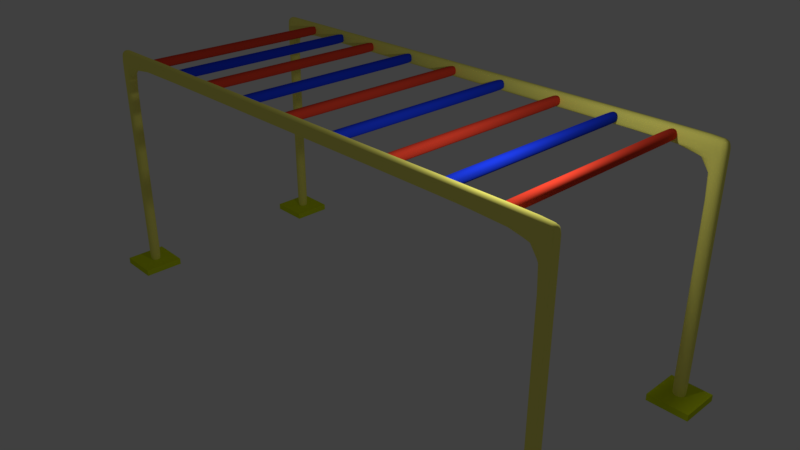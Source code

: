 # Source: bar.blend  (saved by Blender 2.79.0; exported with 4.5.12 LTS)
import bpy
from mathutils import Matrix  # noqa: F401  (used for matrix-valued properties, if any)

bpy.ops.wm.read_factory_settings(use_empty=True)
scene = bpy.context.scene
scene.name = 'Scene'

# ---- collections
col_collection_1 = bpy.data.collections.new('Collection 1'); scene.collection.children.link(col_collection_1)

# ---- materials (node trees are filled in below, after node groups)
mat_material_002 = bpy.data.materials.new('Material.002')
mat_material_002.alpha_threshold = 0.0
mat_material_002.use_transparent_shadow = False
mat_material_002.diffuse_color = (1.0, 0.9473, 0.1878, 1.0)
mat_material_002.roughness = 0.5
mat_material_004 = bpy.data.materials.new('Material.004')
mat_material_004.alpha_threshold = 0.0
mat_material_004.use_transparent_shadow = False
mat_material_004.diffuse_color = (0.7991, 0.05781, 0.02732, 1.0)
mat_material_004.roughness = 0.5
mat_material_001 = bpy.data.materials.new('Material.001')
mat_material_001.alpha_threshold = 0.0
mat_material_001.use_transparent_shadow = False
mat_material_001.diffuse_color = (1.0, 0.9473, 0.1878, 1.0)
mat_material_001.roughness = 0.5
mat_material_001.specular_intensity = 0.5969
mat_material_007 = bpy.data.materials.new('Material.007')
mat_material_007.alpha_threshold = 0.0
mat_material_007.use_transparent_shadow = False
mat_material_007.diffuse_color = (0.7991, 0.05781, 0.02732, 1.0)
mat_material_007.roughness = 0.5
mat_material_011 = bpy.data.materials.new('Material.011')
mat_material_011.alpha_threshold = 0.0
mat_material_011.use_transparent_shadow = False
mat_material_011.diffuse_color = (0.01298, 0.04667, 0.7991, 1.0)
mat_material_011.roughness = 0.5
mat_material_006 = bpy.data.materials.new('Material.006')
mat_material_006.alpha_threshold = 0.0
mat_material_006.use_transparent_shadow = False
mat_material_006.diffuse_color = (0.7991, 0.05781, 0.02732, 1.0)
mat_material_006.roughness = 0.5
mat_material_010 = bpy.data.materials.new('Material.010')
mat_material_010.alpha_threshold = 0.0
mat_material_010.use_transparent_shadow = False
mat_material_010.diffuse_color = (0.01298, 0.04667, 0.7991, 1.0)
mat_material_010.roughness = 0.5
mat_material_005 = bpy.data.materials.new('Material.005')
mat_material_005.alpha_threshold = 0.0
mat_material_005.use_transparent_shadow = False
mat_material_005.diffuse_color = (0.7991, 0.05781, 0.02732, 1.0)
mat_material_005.roughness = 0.5
mat_material_009 = bpy.data.materials.new('Material.009')
mat_material_009.alpha_threshold = 0.0
mat_material_009.use_transparent_shadow = False
mat_material_009.diffuse_color = (0.01298, 0.04667, 0.7991, 1.0)
mat_material_009.roughness = 0.5
mat_material_003 = bpy.data.materials.new('Material.003')
mat_material_003.alpha_threshold = 0.0
mat_material_003.use_transparent_shadow = False
mat_material_003.diffuse_color = (0.7991, 0.05781, 0.02732, 1.0)
mat_material_003.roughness = 0.5
mat_material_008 = bpy.data.materials.new('Material.008')
mat_material_008.alpha_threshold = 0.0
mat_material_008.use_transparent_shadow = False
mat_material_008.diffuse_color = (0.01298, 0.04667, 0.7991, 1.0)
mat_material_008.roughness = 0.5
mat_material = bpy.data.materials.new('Material')
mat_material.alpha_threshold = 0.0
mat_material.use_transparent_shadow = False
mat_material.diffuse_color = (0.6698, 0.8, 0.01237, 1.0)
mat_material.roughness = 0.5
mat_material.line_color = (0.0, 0.0, 0.0, 1.0)

# ---- material node trees

# ---- world
world_world = bpy.data.worlds.new('World'); scene.world = world_world
world_world.color = (0.05088, 0.05088, 0.05088)
world_world.use_sun_shadow = False
world_world.sun_shadow_jitter_overblur = 0.0
world_world.cycles.sampling_method = 'MANUAL'

# ---- cameras
cam_camera = bpy.data.cameras.new('Camera')
cam_camera.clip_end = 100.0
cam_camera.lens = 35.0
cam_camera.sensor_width = 32.0
cam_camera.sensor_height = 18.0
cam_camera.ortho_scale = 7.314
cam_camera.dof.focus_distance = 0.0
cam_camera.dof.aperture_fstop = 128.0

# ---- lights
light_lamp = bpy.data.lights.new('Lamp', 'POINT')
light_lamp.transmission_factor = 0.0
light_lamp.cutoff_distance = 30.0
light_lamp.energy = 100.0
light_lamp.shadow_buffer_clip_start = 1.001
light_lamp.shadow_soft_size = 0.1
light_lamp.shadow_maximum_resolution = 0.006
light_lamp.use_absolute_resolution = True

# ---- meshes
me_cube_005 = bpy.data.meshes.new('Cube.005')
me_cube_005.from_pydata([(-1.0, -1.0, -1.0), (-1.0, -1.0, 1.0), (-1.0, 1.0, -1.0), (-1.0, 1.0, 1.0), (1.0, -1.0, -1.0), (1.0, -1.0, 1.0), (1.0, 1.0, -1.0), (1.0, 1.0, 1.0), (-1.0, -1.0, 1.134), (-1.0, 1.0, 1.134), (1.0, -1.0, 1.134), (1.0, 1.0, 1.134), (1.0, -1.0, 1.0), (1.0, 1.0, 1.0), (1.0, -1.0, 1.134), (1.0, 1.0, 1.134), (90.67, -1.0, 1.0), (90.67, 1.0, 1.0), (90.67, -1.0, 1.134), (90.67, 1.0, 1.134), (92.98, -1.0, 1.0), (92.98, 1.0, 1.0), (92.98, -1.0, 1.134), (92.98, 1.0, 1.134), (90.67, -1.0, 0.9938), (90.67, 1.0, 0.9938), (92.98, -1.0, 0.9938), (92.98, 1.0, 0.9938), (90.67, -1.0, -1.064), (90.67, 1.0, -1.064), (92.98, -1.0, -1.064), (92.98, 1.0, -1.064), (-1.0, -1.0, -1.039), (-1.0, 1.0, -1.039), (1.0, 1.0, -1.039), (1.0, -1.0, -1.039), (90.67, -1.0, -1.001), (92.98, -1.0, -1.001), (92.98, 1.0, -1.001), (90.67, 1.0, -1.001), (6.792, -0.4298, 1.02), (6.792, -0.4298, 1.114), (6.792, 35.06, 1.02), (6.792, 35.06, 1.114), (8.602, -0.4298, 1.02), (8.602, -0.4298, 1.114), (8.602, 35.06, 1.02), (8.602, 35.06, 1.114), (6.792, -0.341, 1.02), (6.792, -0.341, 1.114), (8.602, -0.341, 1.02), (8.602, -0.341, 1.114), (6.792, 35.06, 1.114), (8.602, 35.06, 1.02), (6.792, 35.06, 1.02), (8.602, 35.06, 1.114), (-1.0, 34.66, -1.0), (-1.0, 34.66, 1.0), (-1.0, 36.66, -1.0), (-1.0, 36.66, 1.0), (1.0, 34.66, -1.0), (1.0, 34.66, 1.0), (1.0, 36.66, -1.0), (1.0, 36.66, 1.0), (-1.0, 34.66, 1.134), (-1.0, 36.66, 1.134), (1.0, 34.66, 1.134), (1.0, 36.66, 1.134), (1.0, 34.66, 1.0), (1.0, 36.66, 1.0), (1.0, 34.66, 1.134), (1.0, 36.66, 1.134), (90.67, 34.66, 1.0), (90.67, 36.66, 1.0), (90.67, 34.66, 1.134), (90.67, 36.66, 1.134), (92.98, 34.66, 1.0), (92.98, 36.66, 1.0), (92.98, 34.66, 1.134), (92.98, 36.66, 1.134), (90.67, 34.66, 0.9938), (90.67, 36.66, 0.9938), (92.98, 34.66, 0.9938), (92.98, 36.66, 0.9938), (90.67, 34.66, -1.064), (90.67, 36.66, -1.064), (92.98, 34.66, -1.064), (92.98, 36.66, -1.064), (-1.0, 34.66, -1.039), (-1.0, 36.66, -1.039), (1.0, 36.66, -1.039), (1.0, 34.66, -1.039), (90.67, 34.66, -1.001), (92.98, 34.66, -1.001), (92.98, 36.66, -1.001), (90.67, 36.66, -1.001), (84.11, -0.4298, 1.02), (84.11, -0.4298, 1.114), (84.11, 35.06, 1.02), (84.11, 35.06, 1.114), (85.92, -0.4298, 1.02), (85.92, -0.4298, 1.114), (85.92, 35.06, 1.02), (85.92, 35.06, 1.114), (84.11, -0.341, 1.02), (84.11, -0.341, 1.114), (85.92, -0.341, 1.02), (85.92, -0.341, 1.114), (84.11, 35.06, 1.114), (85.92, 35.06, 1.02), (84.11, 35.06, 1.02), (85.92, 35.06, 1.114), (74.76, -0.4298, 1.02), (74.76, -0.4298, 1.114), (74.76, 35.06, 1.02), (74.76, 35.06, 1.114), (76.57, -0.4298, 1.02), (76.57, -0.4298, 1.114), (76.57, 35.06, 1.02), (76.57, 35.06, 1.114), (74.76, -0.341, 1.02), (74.76, -0.341, 1.114), (76.57, -0.341, 1.02), (76.57, -0.341, 1.114), (74.76, 35.06, 1.114), (76.57, 35.06, 1.02), (74.76, 35.06, 1.02), (76.57, 35.06, 1.114), (64.72, -0.4298, 1.02), (64.72, -0.4298, 1.114), (64.72, 35.06, 1.02), (64.72, 35.06, 1.114), (66.53, -0.4298, 1.02), (66.53, -0.4298, 1.114), (66.53, 35.06, 1.02), (66.53, 35.06, 1.114), (64.72, -0.341, 1.02), (64.72, -0.341, 1.114), (66.53, -0.341, 1.02), (66.53, -0.341, 1.114), (64.72, 35.06, 1.114), (66.53, 35.06, 1.02), (64.72, 35.06, 1.02), (66.53, 35.06, 1.114), (53.88, -0.4298, 1.02), (53.88, -0.4298, 1.114), (53.88, 35.06, 1.02), (53.88, 35.06, 1.114), (55.69, -0.4298, 1.02), (55.69, -0.4298, 1.114), (55.69, 35.06, 1.02), (55.69, 35.06, 1.114), (53.88, -0.341, 1.02), (53.88, -0.341, 1.114), (55.69, -0.341, 1.02), (55.69, -0.341, 1.114), (53.88, 35.06, 1.114), (55.69, 35.06, 1.02), (53.88, 35.06, 1.02), (55.69, 35.06, 1.114), (43.49, -0.4298, 1.02), (43.49, -0.4298, 1.114), (43.49, 35.06, 1.02), (43.49, 35.06, 1.114), (45.3, -0.4298, 1.02), (45.3, -0.4298, 1.114), (45.3, 35.06, 1.02), (45.3, 35.06, 1.114), (43.49, -0.341, 1.02), (43.49, -0.341, 1.114), (45.3, -0.341, 1.02), (45.3, -0.341, 1.114), (43.49, 35.06, 1.114), (45.3, 35.06, 1.02), (43.49, 35.06, 1.02), (45.3, 35.06, 1.114), (33.1, -0.4298, 1.02), (33.1, -0.4298, 1.114), (33.1, 35.06, 1.02), (33.1, 35.06, 1.114), (34.91, -0.4298, 1.02), (34.91, -0.4298, 1.114), (34.91, 35.06, 1.02), (34.91, 35.06, 1.114), (33.1, -0.341, 1.02), (33.1, -0.341, 1.114), (34.91, -0.341, 1.02), (34.91, -0.341, 1.114), (33.1, 35.06, 1.114), (34.91, 35.06, 1.02), (33.1, 35.06, 1.02), (34.91, 35.06, 1.114), (23.29, -0.4298, 1.02), (23.29, -0.4298, 1.114), (23.29, 35.06, 1.02), (23.29, 35.06, 1.114), (25.1, -0.4298, 1.02), (25.1, -0.4298, 1.114), (25.1, 35.06, 1.02), (25.1, 35.06, 1.114), (23.29, -0.341, 1.02), (23.29, -0.341, 1.114), (25.1, -0.341, 1.02), (25.1, -0.341, 1.114), (23.29, 35.06, 1.114), (25.1, 35.06, 1.02), (23.29, 35.06, 1.02), (25.1, 35.06, 1.114), (14.99, -0.4298, 1.02), (14.99, -0.4298, 1.114), (14.99, 35.06, 1.02), (14.99, 35.06, 1.114), (16.8, -0.4298, 1.02), (16.8, -0.4298, 1.114), (16.8, 35.06, 1.02), (16.8, 35.06, 1.114), (14.99, -0.341, 1.02), (14.99, -0.341, 1.114), (16.8, -0.341, 1.02), (16.8, -0.341, 1.114), (14.99, 35.06, 1.114), (16.8, 35.06, 1.02), (14.99, 35.06, 1.02), (16.8, 35.06, 1.114)], [], [(32, 1, 3, 33), (33, 3, 7, 34), (34, 7, 5, 35), (35, 5, 1, 32), (2, 6, 4, 0), (7, 3, 9, 11), (11, 9, 8, 10), (11, 10, 14, 15), (3, 1, 8, 9), (1, 5, 10, 8), (14, 12, 16, 18), (5, 7, 13, 12), (7, 11, 15, 13), (10, 5, 12, 14), (17, 19, 23, 21), (15, 14, 18, 19), (13, 15, 19, 17), (12, 13, 17, 16), (20, 21, 23, 22), (21, 20, 26, 27), (18, 16, 20, 22), (19, 18, 22, 23), (37, 36, 28, 30), (17, 21, 27, 25), (16, 17, 25, 24), (20, 16, 24, 26), (28, 29, 31, 30), (38, 37, 30, 31), (39, 38, 31, 29), (36, 39, 29, 28), (4, 35, 32, 0), (6, 34, 35, 4), (2, 33, 34, 6), (0, 32, 33, 2), (24, 25, 39, 36), (25, 27, 38, 39), (27, 26, 37, 38), (26, 24, 36, 37), (54, 52, 43, 42), (42, 43, 47, 46), (50, 51, 45, 44), (44, 45, 41, 40), (48, 50, 44, 40), (51, 49, 41, 45), (55, 52, 49, 51), (54, 53, 50, 48), (53, 55, 51, 50), (40, 41, 49, 48), (46, 47, 55, 53), (42, 46, 53, 54), (47, 43, 52, 55), (48, 49, 52, 54), (88, 57, 59, 89), (89, 59, 63, 90), (90, 63, 61, 91), (91, 61, 57, 88), (58, 62, 60, 56), (63, 59, 65, 67), (67, 65, 64, 66), (67, 66, 70, 71), (59, 57, 64, 65), (57, 61, 66, 64), (70, 68, 72, 74), (61, 63, 69, 68), (63, 67, 71, 69), (66, 61, 68, 70), (73, 75, 79, 77), (71, 70, 74, 75), (69, 71, 75, 73), (68, 69, 73, 72), (76, 77, 79, 78), (77, 76, 82, 83), (74, 72, 76, 78), (75, 74, 78, 79), (93, 92, 84, 86), (73, 77, 83, 81), (72, 73, 81, 80), (76, 72, 80, 82), (84, 85, 87, 86), (94, 93, 86, 87), (95, 94, 87, 85), (92, 95, 85, 84), (60, 91, 88, 56), (62, 90, 91, 60), (58, 89, 90, 62), (56, 88, 89, 58), (80, 81, 95, 92), (81, 83, 94, 95), (83, 82, 93, 94), (82, 80, 92, 93), (110, 108, 99, 98), (98, 99, 103, 102), (106, 107, 101, 100), (100, 101, 97, 96), (104, 106, 100, 96), (107, 105, 97, 101), (111, 108, 105, 107), (110, 109, 106, 104), (109, 111, 107, 106), (96, 97, 105, 104), (102, 103, 111, 109), (98, 102, 109, 110), (103, 99, 108, 111), (104, 105, 108, 110), (126, 124, 115, 114), (114, 115, 119, 118), (122, 123, 117, 116), (116, 117, 113, 112), (120, 122, 116, 112), (123, 121, 113, 117), (127, 124, 121, 123), (126, 125, 122, 120), (125, 127, 123, 122), (112, 113, 121, 120), (118, 119, 127, 125), (114, 118, 125, 126), (119, 115, 124, 127), (120, 121, 124, 126), (142, 140, 131, 130), (130, 131, 135, 134), (138, 139, 133, 132), (132, 133, 129, 128), (136, 138, 132, 128), (139, 137, 129, 133), (143, 140, 137, 139), (142, 141, 138, 136), (141, 143, 139, 138), (128, 129, 137, 136), (134, 135, 143, 141), (130, 134, 141, 142), (135, 131, 140, 143), (136, 137, 140, 142), (158, 156, 147, 146), (146, 147, 151, 150), (154, 155, 149, 148), (148, 149, 145, 144), (152, 154, 148, 144), (155, 153, 145, 149), (159, 156, 153, 155), (158, 157, 154, 152), (157, 159, 155, 154), (144, 145, 153, 152), (150, 151, 159, 157), (146, 150, 157, 158), (151, 147, 156, 159), (152, 153, 156, 158), (174, 172, 163, 162), (162, 163, 167, 166), (170, 171, 165, 164), (164, 165, 161, 160), (168, 170, 164, 160), (171, 169, 161, 165), (175, 172, 169, 171), (174, 173, 170, 168), (173, 175, 171, 170), (160, 161, 169, 168), (166, 167, 175, 173), (162, 166, 173, 174), (167, 163, 172, 175), (168, 169, 172, 174), (190, 188, 179, 178), (178, 179, 183, 182), (186, 187, 181, 180), (180, 181, 177, 176), (184, 186, 180, 176), (187, 185, 177, 181), (191, 188, 185, 187), (190, 189, 186, 184), (189, 191, 187, 186), (176, 177, 185, 184), (182, 183, 191, 189), (178, 182, 189, 190), (183, 179, 188, 191), (184, 185, 188, 190), (206, 204, 195, 194), (194, 195, 199, 198), (202, 203, 197, 196), (196, 197, 193, 192), (200, 202, 196, 192), (203, 201, 193, 197), (207, 204, 201, 203), (206, 205, 202, 200), (205, 207, 203, 202), (192, 193, 201, 200), (198, 199, 207, 205), (194, 198, 205, 206), (199, 195, 204, 207), (200, 201, 204, 206), (222, 220, 211, 210), (210, 211, 215, 214), (218, 219, 213, 212), (212, 213, 209, 208), (216, 218, 212, 208), (219, 217, 209, 213), (223, 220, 217, 219), (222, 221, 218, 216), (221, 223, 219, 218), (208, 209, 217, 216), (214, 215, 223, 221), (210, 214, 221, 222), (215, 211, 220, 223), (216, 217, 220, 222)])
me_cube_005.polygons.foreach_set('use_smooth', [True] * 202)
me_cube_005.polygons.foreach_set('material_index', [0, 0, 0, 0, 0, 0, 0, 0, 0, 0, 0, 0, 0, 0, 0, 0, 0, 0, 0, 0, 0, 0, 0, 0, 0, 0, 0, 0, 0, 0, 0, 0, 0, 0, 0, 0, 0, 0, 1, 1, 1, 1, 1, 1, 1, 1, 1, 1, 1, 1, 1, 1, 2, 2, 2, 2, 2, 2, 2, 2, 2, 2, 2, 2, 2, 2, 2, 2, 2, 2, 2, 2, 2, 2, 2, 2, 2, 2, 2, 2, 2, 2, 2, 2, 2, 2, 2, 2, 2, 2, 3, 3, 3, 3, 3, 3, 3, 3, 3, 3, 3, 3, 3, 3, 4, 4, 4, 4, 4, 4, 4, 4, 4, 4, 4, 4, 4, 4, 5, 5, 5, 5, 5, 5, 5, 5, 5, 5, 5, 5, 5, 5, 6, 6, 6, 6, 6, 6, 6, 6, 6, 6, 6, 6, 6, 6, 7, 7, 7, 7, 7, 7, 7, 7, 7, 7, 7, 7, 7, 7, 8, 8, 8, 8, 8, 8, 8, 8, 8, 8, 8, 8, 8, 8, 9, 9, 9, 9, 9, 9, 9, 9, 9, 9, 9, 9, 9, 9, 10, 10, 10, 10, 10, 10, 10, 10, 10, 10, 10, 10, 10, 10])
me_cube_005.materials.append(mat_material_002)
me_cube_005.materials.append(mat_material_004)
me_cube_005.materials.append(mat_material_001)
me_cube_005.materials.append(mat_material_007)
me_cube_005.materials.append(mat_material_011)
me_cube_005.materials.append(mat_material_006)
me_cube_005.materials.append(mat_material_010)
me_cube_005.materials.append(mat_material_005)
me_cube_005.materials.append(mat_material_009)
me_cube_005.materials.append(mat_material_003)
me_cube_005.materials.append(mat_material_008)
me_cube_005.use_remesh_preserve_volume = False
me_cube_005.use_remesh_preserve_attributes = False
me_cube_005.use_mirror_vertex_groups = False
me_cube_005.update()
me_cube_003 = bpy.data.meshes.new('Cube.003')
me_cube_003.from_pydata([(1.0, 1.0, -1.0), (1.0, -1.0, -1.0), (-1.0, -1.0, -1.0), (-1.0, 1.0, -1.0), (1.0, 1.0, 1.0), (1.0, -1.0, 1.0), (-1.0, -1.0, 1.0), (-1.0, 1.0, 1.0)], [], [(0, 1, 2, 3), (4, 7, 6, 5), (0, 4, 5, 1), (1, 5, 6, 2), (2, 6, 7, 3), (4, 0, 3, 7)])
me_cube_003.materials.append(mat_material)
me_cube_003.use_remesh_preserve_volume = False
me_cube_003.use_remesh_preserve_attributes = False
me_cube_003.use_mirror_vertex_groups = False
me_cube_003.update()
me_cube_002 = bpy.data.meshes.new('Cube.002')
me_cube_002.from_pydata([(1.0, 1.0, -1.0), (1.0, -1.0, -1.0), (-1.0, -1.0, -1.0), (-1.0, 1.0, -1.0), (1.0, 1.0, 1.0), (1.0, -1.0, 1.0), (-1.0, -1.0, 1.0), (-1.0, 1.0, 1.0)], [], [(0, 1, 2, 3), (4, 7, 6, 5), (0, 4, 5, 1), (1, 5, 6, 2), (2, 6, 7, 3), (4, 0, 3, 7)])
me_cube_002.materials.append(mat_material)
me_cube_002.use_remesh_preserve_volume = False
me_cube_002.use_remesh_preserve_attributes = False
me_cube_002.use_mirror_vertex_groups = False
me_cube_002.update()
me_cube_001 = bpy.data.meshes.new('Cube.001')
me_cube_001.from_pydata([(1.0, 1.0, -1.0), (1.0, -1.0, -1.0), (-1.0, -1.0, -1.0), (-1.0, 1.0, -1.0), (1.0, 1.0, 1.0), (1.0, -1.0, 1.0), (-1.0, -1.0, 1.0), (-1.0, 1.0, 1.0)], [], [(0, 1, 2, 3), (4, 7, 6, 5), (0, 4, 5, 1), (1, 5, 6, 2), (2, 6, 7, 3), (4, 0, 3, 7)])
me_cube_001.materials.append(mat_material)
me_cube_001.use_remesh_preserve_volume = False
me_cube_001.use_remesh_preserve_attributes = False
me_cube_001.use_mirror_vertex_groups = False
me_cube_001.update()
me_cube = bpy.data.meshes.new('Cube')
me_cube.from_pydata([(1.0, 1.0, -1.0), (1.0, -1.0, -1.0), (-1.0, -1.0, -1.0), (-1.0, 1.0, -1.0), (1.0, 1.0, 1.0), (1.0, -1.0, 1.0), (-1.0, -1.0, 1.0), (-1.0, 1.0, 1.0)], [], [(0, 1, 2, 3), (4, 7, 6, 5), (0, 4, 5, 1), (1, 5, 6, 2), (2, 6, 7, 3), (4, 0, 3, 7)])
me_cube.materials.append(mat_material)
me_cube.use_remesh_preserve_volume = False
me_cube.use_remesh_preserve_attributes = False
me_cube.use_mirror_vertex_groups = False
me_cube.update()

# ---- objects
ob_cube_004 = bpy.data.objects.new('Cube.004', me_cube_005)
ob_cube_003 = bpy.data.objects.new('Cube.003', me_cube_003)
ob_cube_002 = bpy.data.objects.new('Cube.002', me_cube_002)
ob_cube_001 = bpy.data.objects.new('Cube.001', me_cube_001)
ob_cube = bpy.data.objects.new('Cube', me_cube)
ob_lamp = bpy.data.objects.new('Lamp', light_lamp)
ob_camera = bpy.data.objects.new('Camera', cam_camera)

# ---- transforms, parenting, visibility, modifiers, constraints
ob_cube_004.location = (-5.114, 0.02292, 2.197)
ob_cube_004.scale = (0.1106, 0.1106, 2.115)
ob_cube_004.lineart.crease_threshold = 0.0
_m = ob_cube_004.modifiers.new('Subsurf', 'SUBSURF')
_m.uv_smooth = 'PRESERVE_CORNERS'
_m.quality = 2
_m.show_only_control_edges = False
ob_cube_003.location = (-5.128, 3.953, 0.0)
ob_cube_003.scale = (0.3861, 0.3861, 0.06271)
ob_cube_003.lock_rotations_4d = False
ob_cube_003.empty_display_type = 'ARROWS'
ob_cube_003.lineart.crease_threshold = 0.0
ob_cube_002.location = (5.06, 3.953, 0.0)
ob_cube_002.scale = (0.3861, 0.3861, 0.06271)
ob_cube_002.lock_rotations_4d = False
ob_cube_002.empty_display_type = 'ARROWS'
ob_cube_002.lineart.crease_threshold = 0.0
ob_cube_001.location = (5.06, 0.0, 0.0)
ob_cube_001.scale = (0.3861, 0.3861, 0.06271)
ob_cube_001.lock_rotations_4d = False
ob_cube_001.empty_display_type = 'ARROWS'
ob_cube_001.lineart.crease_threshold = 0.0
ob_cube.location = (-5.126, 0.0, 0.0)
ob_cube.scale = (0.3861, 0.3861, 0.06271)
ob_cube.lock_rotations_4d = False
ob_cube.empty_display_type = 'ARROWS'
ob_cube.lineart.crease_threshold = 0.0
ob_lamp.location = (4.076, 1.005, 5.904)
ob_lamp.rotation_euler = (0.6503, 0.05522, 1.866)
ob_lamp.lock_rotations_4d = False
ob_lamp.empty_display_type = 'ARROWS'
ob_lamp.color = (0.0, 0.0, 0.0, 0.0)
ob_lamp.lineart.crease_threshold = 0.0
ob_camera.location = (10.41, -7.45, 9.024)
ob_camera.rotation_euler = (1.109, 0.0, 0.8149)
ob_camera.lock_rotations_4d = False
ob_camera.empty_display_type = 'ARROWS'
ob_camera.color = (0.0, 0.0, 0.0, 0.0)
ob_camera.display_type = 'WIRE'
ob_camera.lineart.crease_threshold = 0.0

# ---- collection membership
col_collection_1.objects.link(ob_cube_004)
col_collection_1.objects.link(ob_cube_003)
col_collection_1.objects.link(ob_cube_002)
col_collection_1.objects.link(ob_cube_001)
col_collection_1.objects.link(ob_cube)
col_collection_1.objects.link(ob_lamp)
col_collection_1.objects.link(ob_camera)

# ---- scene / render settings (as saved in the file)
scene.camera = ob_camera
scene.frame_start = 1; scene.frame_end = 250; scene.frame_set(1)
scene.render.engine = 'BLENDER_EEVEE_NEXT'
scene.render.resolution_percentage = 50
scene.render.dither_intensity = 0.0
scene.cycles.use_denoising = False
scene.cycles.samples = 128
scene.cycles.sampling_pattern = 'TABULATED_SOBOL'
scene.cycles.use_adaptive_sampling = False
scene.cycles.use_light_tree = False
scene.cycles.blur_glossy = 0.0
scene.cycles.sample_clamp_indirect = 0.0
scene.view_settings.view_transform = 'Standard'
bpy.context.view_layer.update()
